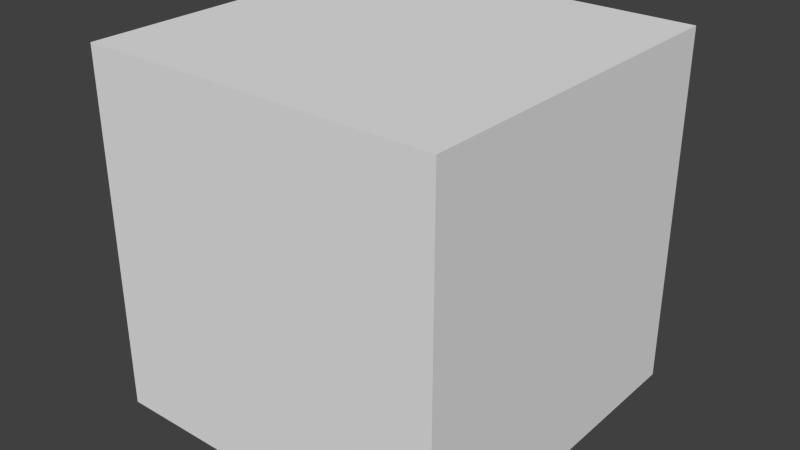 # Source: Cube_2x2x2.blend  (saved by Blender 2.76.0; exported with 4.5.12 LTS)
import bpy
from mathutils import Matrix  # noqa: F401  (used for matrix-valued properties, if any)

bpy.ops.wm.read_factory_settings(use_empty=True)
scene = bpy.context.scene
scene.name = 'Scene'

# ---- collections
col_collection_1 = bpy.data.collections.new('Collection 1'); scene.collection.children.link(col_collection_1)

# ---- materials (node trees are filled in below, after node groups)
mat_material = bpy.data.materials.new('Material')
mat_material.alpha_threshold = 0.0
mat_material.use_transparent_shadow = False
mat_material.roughness = 0.5
mat_material.line_color = (0.0, 0.0, 0.0, 1.0)

# ---- material node trees

# ---- world
world_world = bpy.data.worlds.new('World'); scene.world = world_world
world_world.color = (0.05088, 0.05088, 0.05088)
world_world.use_sun_shadow = False
world_world.sun_shadow_jitter_overblur = 0.0
world_world.cycles.sampling_method = 'MANUAL'
world_world.cycles.sample_map_resolution = 256

# ---- meshes
me_cube = bpy.data.meshes.new('Cube')
me_cube.from_pydata([(1.0, 1.0, 0.0), (1.0, -1.0, 0.0), (-1.0, -1.0, 0.0), (-1.0, 1.0, 0.0), (1.0, 1.0, 2.0), (1.0, -1.0, 2.0), (-1.0, -1.0, 2.0), (-1.0, 1.0, 2.0)], [], [(0, 1, 2, 3), (4, 7, 6, 5), (0, 4, 5, 1), (1, 5, 6, 2), (2, 6, 7, 3), (4, 0, 3, 7)])
me_cube.materials.append(mat_material)
me_cube.use_remesh_preserve_volume = False
me_cube.use_remesh_preserve_attributes = False
me_cube.use_mirror_vertex_groups = False
me_cube.update()

# ---- objects
ob_cube_2x2x2 = bpy.data.objects.new('Cube 2x2x2', me_cube)

# ---- transforms, parenting, visibility, modifiers, constraints
ob_cube_2x2x2.location = (0.0, 0.0, 0.0)
ob_cube_2x2x2.scale = (1.0, 1.0, 1.0)
ob_cube_2x2x2.lock_rotations_4d = False
ob_cube_2x2x2.empty_display_type = 'ARROWS'
ob_cube_2x2x2.lineart.crease_threshold = 0.0

# ---- collection membership
col_collection_1.objects.link(ob_cube_2x2x2)

# ---- scene / render settings (as saved in the file)
scene.frame_start = 1; scene.frame_end = 250; scene.frame_set(1)
scene.render.engine = 'BLENDER_EEVEE_NEXT'
scene.render.resolution_percentage = 50
scene.render.dither_intensity = 0.0
scene.cycles.use_denoising = False
scene.cycles.samples = 10
scene.cycles.sampling_pattern = 'TABULATED_SOBOL'
scene.cycles.light_sampling_threshold = 0.0
scene.cycles.use_adaptive_sampling = False
scene.cycles.use_light_tree = False
scene.cycles.blur_glossy = 0.0
scene.cycles.pixel_filter_type = 'GAUSSIAN'
scene.cycles.sample_clamp_indirect = 0.0
scene.view_settings.view_transform = 'Standard'
bpy.context.view_layer.update()

# ---- added for rendering (the .blend has no active camera and no usable light): camera, sun
cam_auto = bpy.data.cameras.new('AutoCamera')
cam_auto.lens = 50.0
cam_auto.sensor_width = 36.0
cam_auto.clip_end = 1000.0
ob_auto_camera = bpy.data.objects.new('AutoCamera', cam_auto)
scene.collection.objects.link(ob_auto_camera)
ob_auto_camera.location = (3.20507, -3.84609, 3.56406)
ob_auto_camera.rotation_euler = (1.09748, -7.21219e-08, 0.694738)
scene.camera = ob_auto_camera
light_auto_sun = bpy.data.lights.new('AutoSun', 'SUN')
light_auto_sun.energy = 3.0
light_auto_sun.angle = 0.0523599
ob_auto_sun = bpy.data.objects.new('AutoSun', light_auto_sun)
scene.collection.objects.link(ob_auto_sun)
ob_auto_sun.rotation_euler = (0.872665, 0.174533, 0.523599)
bpy.context.view_layer.update()
